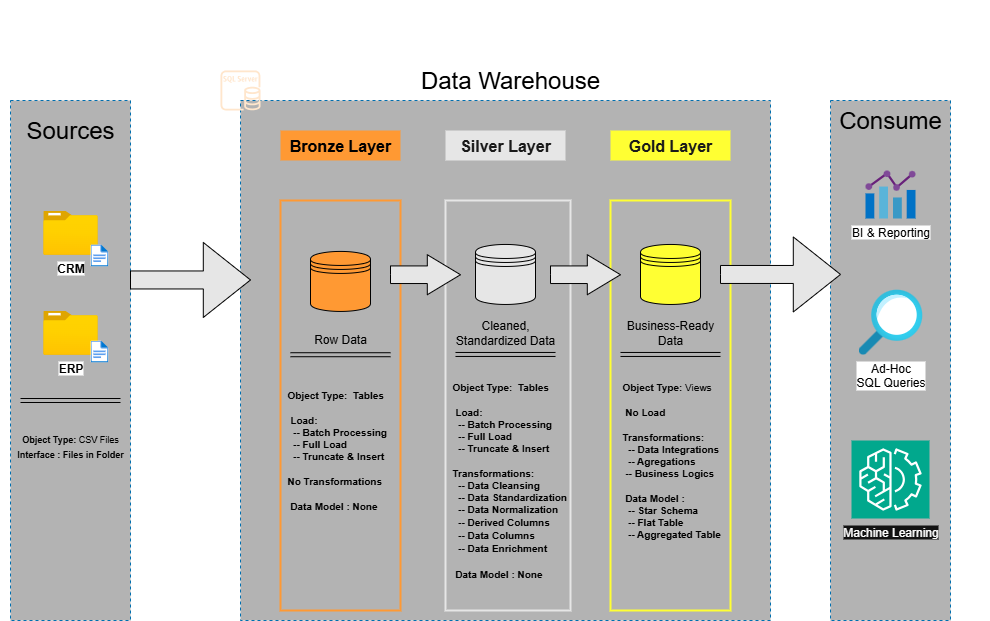

The diagram above was exported from draw.io. Its source (the exported page's mxGraphModel, read from the mxfile embedded in the PNG):
<mxGraphModel dx="276" dy="611" grid="1" gridSize="10" guides="1" tooltips="1" connect="1" arrows="1" fold="1" page="1" pageScale="1" pageWidth="850" pageHeight="1100" math="0" shadow="0">
  <root>
    <mxCell id="0" />
    <mxCell id="1" parent="0" />
    <mxCell id="vdHgwuJ-AQ5GBTousBOa-1" value="&lt;font style=&quot;font-size: 26px; color: rgb(255, 255, 255);&quot;&gt;High Level Architecture&lt;/font&gt;" style="text;html=1;align=center;verticalAlign=middle;whiteSpace=wrap;rounded=0;labelBackgroundColor=none;" parent="1" vertex="1">
      <mxGeometry x="20" y="30" width="300" height="30" as="geometry" />
    </mxCell>
    <mxCell id="vdHgwuJ-AQ5GBTousBOa-2" value="" style="rounded=0;whiteSpace=wrap;html=1;dashed=1;fillColor=#B3B3B3;fontColor=#ffffff;strokeColor=#006EAF;" parent="1" vertex="1">
      <mxGeometry x="30" y="130" width="120" height="520" as="geometry" />
    </mxCell>
    <mxCell id="vdHgwuJ-AQ5GBTousBOa-3" value="&lt;span style=&quot;font-size: 24px;&quot;&gt;Sources&lt;/span&gt;" style="rounded=0;whiteSpace=wrap;html=1;strokeColor=none;fillColor=none;fontColor=default;" parent="1" vertex="1">
      <mxGeometry x="30" y="130" width="120" height="60" as="geometry" />
    </mxCell>
    <mxCell id="vdHgwuJ-AQ5GBTousBOa-5" value="" style="rounded=0;whiteSpace=wrap;html=1;dashed=1;fillColor=#B3B3B3;fontColor=#ffffff;strokeColor=#006EAF;" parent="1" vertex="1">
      <mxGeometry x="260" y="130" width="530" height="520" as="geometry" />
    </mxCell>
    <mxCell id="vdHgwuJ-AQ5GBTousBOa-6" value="&lt;span style=&quot;font-size: 24px;&quot;&gt;Data Warehouse&lt;/span&gt;" style="rounded=0;whiteSpace=wrap;html=1;strokeColor=none;fillColor=none;" parent="1" vertex="1">
      <mxGeometry x="430" y="80" width="200" height="60" as="geometry" />
    </mxCell>
    <mxCell id="vdHgwuJ-AQ5GBTousBOa-7" value="" style="rounded=0;whiteSpace=wrap;html=1;dashed=1;fillColor=#B3B3B3;fontColor=#ffffff;strokeColor=#006EAF;" parent="1" vertex="1">
      <mxGeometry x="850" y="130" width="120" height="520" as="geometry" />
    </mxCell>
    <mxCell id="vdHgwuJ-AQ5GBTousBOa-8" value="&lt;span style=&quot;font-size: 24px;&quot;&gt;Consume&lt;/span&gt;" style="rounded=0;whiteSpace=wrap;html=1;strokeColor=none;fillColor=none;" parent="1" vertex="1">
      <mxGeometry x="810" y="120" width="200" height="60" as="geometry" />
    </mxCell>
    <mxCell id="vdHgwuJ-AQ5GBTousBOa-9" value="&lt;font style=&quot;font-size: 16px;&quot;&gt;&lt;b&gt;Bronze Layer&lt;/b&gt;&lt;/font&gt;" style="rounded=0;whiteSpace=wrap;html=1;fillColor=#FF9933;strokeColor=none;" parent="1" vertex="1">
      <mxGeometry x="300" y="160" width="120" height="30" as="geometry" />
    </mxCell>
    <mxCell id="vdHgwuJ-AQ5GBTousBOa-10" value="" style="rounded=0;whiteSpace=wrap;html=1;fillColor=none;strokeColor=#FF9933;strokeWidth=2;" parent="1" vertex="1">
      <mxGeometry x="300" y="230" width="120" height="410" as="geometry" />
    </mxCell>
    <mxCell id="vdHgwuJ-AQ5GBTousBOa-11" value="&lt;font style=&quot;font-size: 16px; color: rgb(26, 26, 26);&quot;&gt;&lt;b&gt;Silver Layer&lt;/b&gt;&lt;/font&gt;" style="rounded=0;whiteSpace=wrap;html=1;fillColor=#E6E6E6;strokeColor=none;" parent="1" vertex="1">
      <mxGeometry x="465" y="160" width="120" height="30" as="geometry" />
    </mxCell>
    <mxCell id="vdHgwuJ-AQ5GBTousBOa-12" value="" style="rounded=0;whiteSpace=wrap;html=1;fillColor=none;strokeColor=#E6E6E6;strokeWidth=2;" parent="1" vertex="1">
      <mxGeometry x="465" y="230" width="125" height="410" as="geometry" />
    </mxCell>
    <mxCell id="vdHgwuJ-AQ5GBTousBOa-13" value="" style="rounded=0;whiteSpace=wrap;html=1;fillColor=none;strokeColor=#FFFF33;strokeWidth=2;" parent="1" vertex="1">
      <mxGeometry x="630" y="230" width="120" height="410" as="geometry" />
    </mxCell>
    <mxCell id="vdHgwuJ-AQ5GBTousBOa-14" value="&lt;font color=&quot;#1a1a1a&quot;&gt;&lt;span style=&quot;font-size: 16px;&quot;&gt;&lt;b&gt;Gold Layer&lt;/b&gt;&lt;/span&gt;&lt;/font&gt;" style="rounded=0;whiteSpace=wrap;html=1;fillColor=#FFFF33;strokeColor=none;" parent="1" vertex="1">
      <mxGeometry x="630" y="160" width="120" height="30" as="geometry" />
    </mxCell>
    <mxCell id="vdHgwuJ-AQ5GBTousBOa-15" value="&lt;b&gt;CRM&lt;/b&gt;" style="image;aspect=fixed;html=1;points=[];align=center;fontSize=12;image=img/lib/azure2/general/Folder_Blank.svg;" parent="1" vertex="1">
      <mxGeometry x="62.75" y="240" width="54.5" height="44.23" as="geometry" />
    </mxCell>
    <mxCell id="vdHgwuJ-AQ5GBTousBOa-19" value="" style="image;aspect=fixed;html=1;points=[];align=center;fontSize=12;image=img/lib/azure2/general/File.svg;" parent="1" vertex="1">
      <mxGeometry x="110" y="273.96000000000004" width="17.89" height="22.04" as="geometry" />
    </mxCell>
    <mxCell id="vdHgwuJ-AQ5GBTousBOa-21" value="&lt;b&gt;ERP&lt;/b&gt;" style="image;aspect=fixed;html=1;points=[];align=center;fontSize=12;image=img/lib/azure2/general/Folder_Blank.svg;" parent="1" vertex="1">
      <mxGeometry x="62.75" y="340" width="54.5" height="44.23" as="geometry" />
    </mxCell>
    <mxCell id="vdHgwuJ-AQ5GBTousBOa-22" value="" style="image;aspect=fixed;html=1;points=[];align=center;fontSize=12;image=img/lib/azure2/general/File.svg;" parent="1" vertex="1">
      <mxGeometry x="110" y="370" width="17.89" height="22.04" as="geometry" />
    </mxCell>
    <mxCell id="vdHgwuJ-AQ5GBTousBOa-23" value="" style="shape=link;html=1;rounded=0;" parent="1" edge="1">
      <mxGeometry width="100" relative="1" as="geometry">
        <mxPoint x="40" y="430" as="sourcePoint" />
        <mxPoint x="140" y="430" as="targetPoint" />
      </mxGeometry>
    </mxCell>
    <mxCell id="vdHgwuJ-AQ5GBTousBOa-24" value="&lt;font style=&quot;font-size: 9px;&quot;&gt;&lt;b&gt;Object Type:&lt;/b&gt; CSV Files&lt;/font&gt;&lt;div&gt;&lt;font style=&quot;font-size: 9px;&quot;&gt;&lt;b&gt;Interface : Files in Folder&lt;/b&gt;&lt;/font&gt;&lt;/div&gt;" style="text;html=1;align=center;verticalAlign=middle;whiteSpace=wrap;rounded=0;" parent="1" vertex="1">
      <mxGeometry x="20" y="440" width="140" height="70" as="geometry" />
    </mxCell>
    <mxCell id="vdHgwuJ-AQ5GBTousBOa-25" value="" style="shape=datastore;whiteSpace=wrap;html=1;fillColor=#FF9933;" parent="1" vertex="1">
      <mxGeometry x="330" y="280.93" width="60" height="60" as="geometry" />
    </mxCell>
    <mxCell id="vdHgwuJ-AQ5GBTousBOa-26" value="" style="shape=datastore;whiteSpace=wrap;html=1;fillColor=#E6E6E6;" parent="1" vertex="1">
      <mxGeometry x="495" y="273.96" width="60" height="60" as="geometry" />
    </mxCell>
    <mxCell id="vdHgwuJ-AQ5GBTousBOa-27" value="" style="shape=datastore;whiteSpace=wrap;html=1;fillColor=#FFFF33;" parent="1" vertex="1">
      <mxGeometry x="660" y="273.96" width="60" height="60" as="geometry" />
    </mxCell>
    <mxCell id="vdHgwuJ-AQ5GBTousBOa-28" value="" style="html=1;shadow=0;dashed=0;align=center;verticalAlign=middle;shape=mxgraph.arrows2.arrow;dy=0.76;dx=47.2;notch=0;fillColor=#E6E6E6;" parent="1" vertex="1">
      <mxGeometry x="150" y="271.96" width="120" height="75" as="geometry" />
    </mxCell>
    <mxCell id="vdHgwuJ-AQ5GBTousBOa-31" value="" style="html=1;shadow=0;dashed=0;align=center;verticalAlign=middle;shape=mxgraph.arrows2.arrow;dy=0.56;dx=33.2;notch=0;fillColor=#E6E6E6;" parent="1" vertex="1">
      <mxGeometry x="410" y="284.23" width="70" height="40" as="geometry" />
    </mxCell>
    <mxCell id="vdHgwuJ-AQ5GBTousBOa-32" value="" style="html=1;shadow=0;dashed=0;align=center;verticalAlign=middle;shape=mxgraph.arrows2.arrow;dy=0.56;dx=33.2;notch=0;fillColor=#E6E6E6;" parent="1" vertex="1">
      <mxGeometry x="570" y="284.23" width="70" height="40" as="geometry" />
    </mxCell>
    <mxCell id="vdHgwuJ-AQ5GBTousBOa-33" value="" style="html=1;shadow=0;dashed=0;align=center;verticalAlign=middle;shape=mxgraph.arrows2.arrow;dy=0.76;dx=47.2;notch=0;fillColor=#E6E6E6;" parent="1" vertex="1">
      <mxGeometry x="740" y="266.46" width="120" height="75" as="geometry" />
    </mxCell>
    <mxCell id="vdHgwuJ-AQ5GBTousBOa-34" value="Row Data" style="text;html=1;align=center;verticalAlign=middle;whiteSpace=wrap;rounded=0;" parent="1" vertex="1">
      <mxGeometry x="330" y="353.93" width="60" height="30" as="geometry" />
    </mxCell>
    <mxCell id="vdHgwuJ-AQ5GBTousBOa-35" value="Cleaned, Standardized Data" style="text;html=1;align=center;verticalAlign=middle;whiteSpace=wrap;rounded=0;" parent="1" vertex="1">
      <mxGeometry x="470" y="346.96" width="110" height="30" as="geometry" />
    </mxCell>
    <mxCell id="vdHgwuJ-AQ5GBTousBOa-36" value="Business-Ready Data" style="text;html=1;align=center;verticalAlign=middle;whiteSpace=wrap;rounded=0;" parent="1" vertex="1">
      <mxGeometry x="635" y="346.96" width="110" height="30" as="geometry" />
    </mxCell>
    <mxCell id="vdHgwuJ-AQ5GBTousBOa-38" value="" style="shape=link;html=1;rounded=0;" parent="1" edge="1">
      <mxGeometry width="100" relative="1" as="geometry">
        <mxPoint x="475" y="383.96" as="sourcePoint" />
        <mxPoint x="575" y="383.96" as="targetPoint" />
      </mxGeometry>
    </mxCell>
    <mxCell id="vdHgwuJ-AQ5GBTousBOa-39" value="" style="shape=link;html=1;rounded=0;" parent="1" edge="1">
      <mxGeometry width="100" relative="1" as="geometry">
        <mxPoint x="640" y="383.96" as="sourcePoint" />
        <mxPoint x="740" y="383.96" as="targetPoint" />
      </mxGeometry>
    </mxCell>
    <mxCell id="vdHgwuJ-AQ5GBTousBOa-43" value="&lt;div style=&quot;line-height: 100%;&quot;&gt;&lt;font style=&quot;font-size: 10px; line-height: 100%;&quot;&gt;&lt;b&gt;Object Type:&lt;/b&gt;&amp;nbsp;Views&lt;/font&gt;&lt;div&gt;&lt;font style=&quot;font-size: 10px;&quot;&gt;&lt;br&gt;&lt;/font&gt;&lt;div&gt;&lt;div&gt;&lt;b style=&quot;background-color: transparent; color: light-dark(rgb(0, 0, 0), rgb(255, 255, 255));&quot;&gt;&lt;font style=&quot;font-size: 10px; line-height: 100%;&quot;&gt;&amp;nbsp;No Load&lt;/font&gt;&lt;/b&gt;&lt;/div&gt;&lt;div style=&quot;&quot;&gt;&lt;b style=&quot;background-color: transparent; color: light-dark(rgb(0, 0, 0), rgb(255, 255, 255));&quot;&gt;&lt;font style=&quot;font-size: 10px;&quot;&gt;&lt;br&gt;&lt;/font&gt;&lt;/b&gt;&lt;/div&gt;&lt;div&gt;&lt;b&gt;&lt;font style=&quot;font-size: 10px; line-height: 100%;&quot;&gt;Transformations:&lt;/font&gt;&lt;/b&gt;&lt;/div&gt;&lt;/div&gt;&lt;div&gt;&lt;b&gt;&lt;font style=&quot;font-size: 10px; line-height: 100%;&quot;&gt;&amp;nbsp; -- Data Integrations&lt;/font&gt;&lt;/b&gt;&lt;/div&gt;&lt;div&gt;&lt;b&gt;&lt;font style=&quot;font-size: 10px; line-height: 100%;&quot;&gt;&amp;nbsp; -- Agregations&lt;/font&gt;&lt;/b&gt;&lt;/div&gt;&lt;div&gt;&lt;b&gt;&lt;font style=&quot;font-size: 10px; line-height: 100%;&quot;&gt;&amp;nbsp;-- Business Logics&lt;/font&gt;&lt;/b&gt;&lt;/div&gt;&lt;div style=&quot;&quot;&gt;&lt;b&gt;&lt;font style=&quot;font-size: 10px;&quot;&gt;&lt;br&gt;&lt;/font&gt;&lt;/b&gt;&lt;/div&gt;&lt;div&gt;&lt;font style=&quot;font-size: 10px; line-height: 100%;&quot;&gt;&lt;b&gt;&amp;nbsp;Data Model :&lt;/b&gt;&lt;/font&gt;&lt;/div&gt;&lt;div&gt;&lt;font style=&quot;font-size: 10px; line-height: 100%;&quot;&gt;&lt;b&gt;&amp;nbsp; -- Star Schema&lt;/b&gt;&lt;/font&gt;&lt;/div&gt;&lt;div&gt;&lt;font style=&quot;font-size: 10px; line-height: 100%;&quot;&gt;&lt;b&gt;&amp;nbsp; -- Flat Table&lt;/b&gt;&lt;/font&gt;&lt;/div&gt;&lt;div&gt;&lt;font style=&quot;font-size: 10px; line-height: 100%;&quot;&gt;&lt;b&gt;&amp;nbsp; -- Aggregated Table&lt;/b&gt;&lt;/font&gt;&lt;/div&gt;&lt;div&gt;&lt;div&gt;&lt;b style=&quot;background-color: transparent; color: light-dark(rgb(0, 0, 0), rgb(255, 255, 255));&quot;&gt;&lt;font style=&quot;font-size: 10px; line-height: 100%;&quot;&gt;&amp;nbsp;&amp;nbsp;&lt;/font&gt;&lt;/b&gt;&lt;/div&gt;&lt;/div&gt;&lt;/div&gt;&lt;/div&gt;" style="text;html=1;align=left;verticalAlign=middle;whiteSpace=wrap;rounded=0;" parent="1" vertex="1">
      <mxGeometry x="640" y="420" width="125" height="150" as="geometry" />
    </mxCell>
    <mxCell id="vdHgwuJ-AQ5GBTousBOa-44" value="&lt;div style=&quot;line-height: 100%;&quot;&gt;&lt;font style=&quot;line-height: 100%; font-size: 10px;&quot;&gt;&lt;b&gt;Object Type:&amp;nbsp; Tables&lt;/b&gt;&lt;/font&gt;&lt;div&gt;&lt;font style=&quot;font-size: 10px;&quot;&gt;&lt;b&gt;&lt;br&gt;&lt;/b&gt;&lt;/font&gt;&lt;div&gt;&lt;div&gt;&lt;b style=&quot;background-color: transparent; color: light-dark(rgb(0, 0, 0), rgb(255, 255, 255));&quot;&gt;&lt;font style=&quot;line-height: 100%; font-size: 10px;&quot;&gt;&amp;nbsp;Load:&lt;/font&gt;&lt;/b&gt;&lt;/div&gt;&lt;div&gt;&lt;span style=&quot;background-color: transparent; color: light-dark(rgb(0, 0, 0), rgb(255, 255, 255));&quot;&gt;&lt;font style=&quot;line-height: 100%; font-size: 10px;&quot;&gt;&lt;b&gt;&amp;nbsp; -- Batch Processing&lt;/b&gt;&lt;/font&gt;&lt;/span&gt;&lt;/div&gt;&lt;div&gt;&lt;span style=&quot;background-color: transparent; color: light-dark(rgb(0, 0, 0), rgb(255, 255, 255));&quot;&gt;&lt;font style=&quot;line-height: 100%; font-size: 10px;&quot;&gt;&lt;b&gt;&amp;nbsp; -- Full Load&lt;/b&gt;&lt;/font&gt;&lt;/span&gt;&lt;/div&gt;&lt;div&gt;&lt;span style=&quot;background-color: transparent; color: light-dark(rgb(0, 0, 0), rgb(255, 255, 255));&quot;&gt;&lt;font style=&quot;line-height: 100%; font-size: 10px;&quot;&gt;&lt;b&gt;&amp;nbsp; -- Truncate &amp;amp; Insert&lt;/b&gt;&lt;/font&gt;&lt;/span&gt;&lt;/div&gt;&lt;div style=&quot;&quot;&gt;&lt;b style=&quot;background-color: transparent; color: light-dark(rgb(0, 0, 0), rgb(255, 255, 255));&quot;&gt;&lt;font style=&quot;font-size: 10px;&quot;&gt;&lt;br&gt;&lt;/font&gt;&lt;/b&gt;&lt;/div&gt;&lt;div&gt;&lt;b&gt;&lt;font style=&quot;line-height: 100%; font-size: 10px;&quot;&gt;Transformations:&lt;/font&gt;&lt;/b&gt;&lt;/div&gt;&lt;/div&gt;&lt;div&gt;&lt;font style=&quot;line-height: 100%; font-size: 10px;&quot;&gt;&lt;b&gt;&amp;nbsp; -- Data Cleansing&lt;/b&gt;&lt;/font&gt;&lt;/div&gt;&lt;div&gt;&lt;font style=&quot;line-height: 100%; font-size: 10px;&quot;&gt;&lt;b&gt;&amp;nbsp; -- Data Standardization&lt;/b&gt;&lt;/font&gt;&lt;/div&gt;&lt;div&gt;&lt;span style=&quot;line-height: 100%;&quot;&gt;&lt;font style=&quot;font-size: 10px;&quot;&gt;&lt;b&gt;&amp;nbsp; -- Data Normalization&lt;/b&gt;&lt;/font&gt;&lt;/span&gt;&lt;/div&gt;&lt;div&gt;&lt;span style=&quot;line-height: 100%;&quot;&gt;&lt;font style=&quot;font-size: 10px;&quot;&gt;&lt;b&gt;&amp;nbsp; -- Derived Columns&lt;/b&gt;&lt;/font&gt;&lt;/span&gt;&lt;/div&gt;&lt;div&gt;&lt;span style=&quot;line-height: 100%;&quot;&gt;&lt;font style=&quot;font-size: 10px;&quot;&gt;&lt;b&gt;&amp;nbsp; -- Data Columns&lt;/b&gt;&lt;/font&gt;&lt;/span&gt;&lt;/div&gt;&lt;div&gt;&lt;span style=&quot;line-height: 100%;&quot;&gt;&lt;font style=&quot;font-size: 10px;&quot;&gt;&lt;b&gt;&amp;nbsp; -- Data Enrichment&lt;/b&gt;&lt;/font&gt;&lt;/span&gt;&lt;/div&gt;&lt;div&gt;&lt;font style=&quot;font-size: 10px;&quot;&gt;&lt;b&gt;&lt;br&gt;&lt;/b&gt;&lt;/font&gt;&lt;/div&gt;&lt;div&gt;&lt;font style=&quot;line-height: 100%; font-size: 10px;&quot;&gt;&lt;b&gt;&amp;nbsp;Data Model : None&lt;/b&gt;&lt;/font&gt;&lt;/div&gt;&lt;div&gt;&lt;div&gt;&lt;b style=&quot;background-color: transparent; color: light-dark(rgb(0, 0, 0), rgb(255, 255, 255));&quot;&gt;&lt;font style=&quot;line-height: 100%; font-size: 10px;&quot;&gt;&amp;nbsp;&amp;nbsp;&lt;/font&gt;&lt;/b&gt;&lt;/div&gt;&lt;/div&gt;&lt;/div&gt;&lt;/div&gt;" style="text;html=1;align=left;verticalAlign=middle;whiteSpace=wrap;rounded=0;" parent="1" vertex="1">
      <mxGeometry x="470" y="440" width="125" height="150" as="geometry" />
    </mxCell>
    <mxCell id="vdHgwuJ-AQ5GBTousBOa-45" value="" style="shape=link;html=1;rounded=0;" parent="1" edge="1">
      <mxGeometry width="100" relative="1" as="geometry">
        <mxPoint x="310" y="384.23" as="sourcePoint" />
        <mxPoint x="410" y="384.23" as="targetPoint" />
      </mxGeometry>
    </mxCell>
    <mxCell id="vdHgwuJ-AQ5GBTousBOa-46" value="&lt;div style=&quot;line-height: 100%;&quot;&gt;&lt;font style=&quot;line-height: 100%; font-size: 10px;&quot;&gt;&lt;b&gt;Object Type:&amp;nbsp; Tables&lt;/b&gt;&lt;/font&gt;&lt;div&gt;&lt;font style=&quot;font-size: 10px;&quot;&gt;&lt;b&gt;&lt;br&gt;&lt;/b&gt;&lt;/font&gt;&lt;div&gt;&lt;div&gt;&lt;b style=&quot;background-color: transparent; color: light-dark(rgb(0, 0, 0), rgb(255, 255, 255));&quot;&gt;&lt;font style=&quot;line-height: 100%; font-size: 10px;&quot;&gt;&amp;nbsp;Load:&lt;/font&gt;&lt;/b&gt;&lt;/div&gt;&lt;div&gt;&lt;span style=&quot;background-color: transparent; color: light-dark(rgb(0, 0, 0), rgb(255, 255, 255));&quot;&gt;&lt;font style=&quot;line-height: 100%; font-size: 10px;&quot;&gt;&lt;b&gt;&amp;nbsp; -- Batch Processing&lt;/b&gt;&lt;/font&gt;&lt;/span&gt;&lt;/div&gt;&lt;div&gt;&lt;span style=&quot;background-color: transparent; color: light-dark(rgb(0, 0, 0), rgb(255, 255, 255));&quot;&gt;&lt;font style=&quot;line-height: 100%; font-size: 10px;&quot;&gt;&lt;b&gt;&amp;nbsp; -- Full Load&lt;/b&gt;&lt;/font&gt;&lt;/span&gt;&lt;/div&gt;&lt;div&gt;&lt;span style=&quot;background-color: transparent; color: light-dark(rgb(0, 0, 0), rgb(255, 255, 255));&quot;&gt;&lt;font style=&quot;line-height: 100%; font-size: 10px;&quot;&gt;&lt;b&gt;&amp;nbsp; -- Truncate &amp;amp; Insert&lt;/b&gt;&lt;/font&gt;&lt;/span&gt;&lt;/div&gt;&lt;div style=&quot;&quot;&gt;&lt;b style=&quot;background-color: transparent; color: light-dark(rgb(0, 0, 0), rgb(255, 255, 255));&quot;&gt;&lt;font style=&quot;font-size: 10px;&quot;&gt;&lt;br&gt;&lt;/font&gt;&lt;/b&gt;&lt;/div&gt;&lt;div&gt;&lt;b&gt;&lt;font style=&quot;line-height: 100%; font-size: 10px;&quot;&gt;No Transformations&lt;/font&gt;&lt;/b&gt;&lt;/div&gt;&lt;/div&gt;&lt;div&gt;&lt;font style=&quot;font-size: 10px;&quot;&gt;&lt;b&gt;&lt;br&gt;&lt;/b&gt;&lt;/font&gt;&lt;/div&gt;&lt;div&gt;&lt;font style=&quot;line-height: 100%; font-size: 10px;&quot;&gt;&lt;b&gt;&amp;nbsp;Data Model : None&lt;/b&gt;&lt;/font&gt;&lt;/div&gt;&lt;div&gt;&lt;div&gt;&lt;b style=&quot;background-color: transparent; color: light-dark(rgb(0, 0, 0), rgb(255, 255, 255));&quot;&gt;&lt;font style=&quot;line-height: 100%; font-size: 10px;&quot;&gt;&amp;nbsp;&amp;nbsp;&lt;/font&gt;&lt;/b&gt;&lt;/div&gt;&lt;/div&gt;&lt;/div&gt;&lt;/div&gt;" style="text;html=1;align=left;verticalAlign=middle;whiteSpace=wrap;rounded=0;" parent="1" vertex="1">
      <mxGeometry x="305" y="410" width="125" height="150" as="geometry" />
    </mxCell>
    <mxCell id="vdHgwuJ-AQ5GBTousBOa-47" value="BI &amp;amp; Reporting" style="image;sketch=0;aspect=fixed;html=1;points=[];align=center;fontSize=12;image=img/lib/mscae/Chart.svg;" parent="1" vertex="1">
      <mxGeometry x="885" y="200" width="50" height="48" as="geometry" />
    </mxCell>
    <mxCell id="vdHgwuJ-AQ5GBTousBOa-50" value="Ad-Hoc&lt;div&gt;SQL Queries&lt;/div&gt;" style="image;aspect=fixed;html=1;points=[];align=center;fontSize=12;image=img/lib/azure2/general/Search.svg;" parent="1" vertex="1">
      <mxGeometry x="878" y="319.23" width="64" height="65" as="geometry" />
    </mxCell>
    <mxCell id="vdHgwuJ-AQ5GBTousBOa-52" value="&lt;font color=&quot;#ffffff&quot;&gt;&lt;span style=&quot;background-color: rgb(18, 18, 18);&quot;&gt;Machine Learning&lt;/span&gt;&lt;/font&gt;" style="sketch=0;points=[[0,0,0],[0.25,0,0],[0.5,0,0],[0.75,0,0],[1,0,0],[0,1,0],[0.25,1,0],[0.5,1,0],[0.75,1,0],[1,1,0],[0,0.25,0],[0,0.5,0],[0,0.75,0],[1,0.25,0],[1,0.5,0],[1,0.75,0]];outlineConnect=0;fontColor=#232F3E;fillColor=#01A88D;strokeColor=#ffffff;dashed=0;verticalLabelPosition=bottom;verticalAlign=top;align=center;html=1;fontSize=12;fontStyle=0;aspect=fixed;shape=mxgraph.aws4.resourceIcon;resIcon=mxgraph.aws4.machine_learning;" parent="1" vertex="1">
      <mxGeometry x="871" y="470" width="78" height="78" as="geometry" />
    </mxCell>
    <mxCell id="vdHgwuJ-AQ5GBTousBOa-53" value="" style="sketch=0;outlineConnect=0;dashed=0;verticalLabelPosition=bottom;verticalAlign=top;align=center;html=1;fontSize=12;fontStyle=0;aspect=fixed;pointerEvents=1;shape=mxgraph.aws4.rds_sql_server_instance;fillColor=#ffe6cc;strokeColor=#d79b00;" parent="1" vertex="1">
      <mxGeometry x="240" y="100" width="40" height="40" as="geometry" />
    </mxCell>
  </root>
</mxGraphModel>